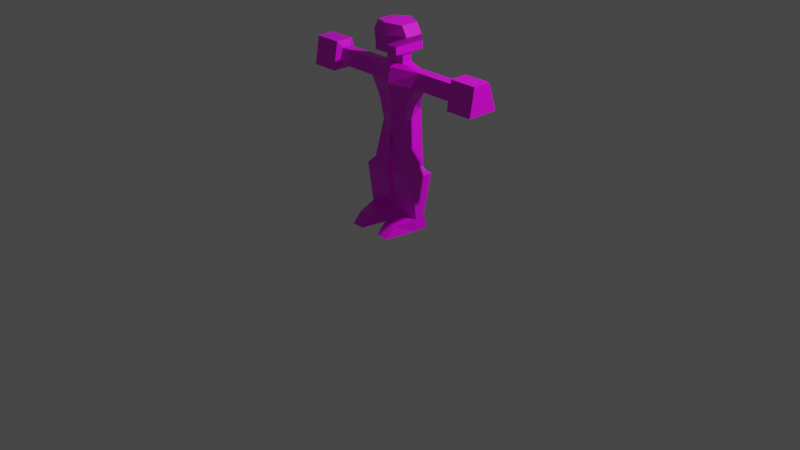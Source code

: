 # Source: character2.blend  (saved by Blender 2.83.19; exported with 4.5.12 LTS)
import bpy
from mathutils import Matrix  # noqa: F401  (used for matrix-valued properties, if any)

bpy.ops.wm.read_factory_settings(use_empty=True)
scene = bpy.context.scene
scene.name = 'Scene'

# ---- collections
col_collection = bpy.data.collections.new('Collection'); scene.collection.children.link(col_collection)

# ---- images (referenced by path relative to the original .blend; pixels are not part of the script)
import os
ASSET_DIR = os.environ.get("B2B_ASSET_DIR", "")  # directory of the original .blend (textures are referenced by path, not embedded)
HERE = os.path.dirname(os.path.abspath(__file__))  # packed textures are extracted next to this script under _unpacked/

def load_image(name, relpath, width, height, colorspace="sRGB"):
    """Load a texture the original file referenced (path relative to the .blend, or extracted next to this script)."""
    p = next((c for c in (os.path.join(HERE, relpath), os.path.join(ASSET_DIR, relpath)) if relpath and os.path.exists(c)), "")
    if p:
        img = bpy.data.images.load(p, check_existing=True)
        img.name = name
    else:  # same state as the original file: an image datablock whose file is absent (Cycles renders it pink)
        img = bpy.data.images.new(name, width, height)
        img.source = "FILE"
        img.filepath = "//" + (relpath or name)
    img.colorspace_settings.name = colorspace
    return img
img_palette_png = load_image('palette.png', 'palette.png', 1024, 1024, 'sRGB')

# ---- materials (node trees are filled in below, after node groups)
mat_material = bpy.data.materials.new('Material')
mat_material.alpha_threshold = 0.0
mat_material.use_transparent_shadow = False
mat_material.line_color = (0.0, 0.0, 0.0, 1.0)

# ---- material node trees
mat_material.use_nodes = True; mat_material.node_tree.nodes.clear()
_N = mat_material.node_tree.nodes; _L = mat_material.node_tree.links
n0 = _N.new('ShaderNodeOutputMaterial'); n0.name = 'Material Output'; n0.location = (300, 300)
n1 = _N.new('ShaderNodeBsdfPrincipled'); n1.name = 'Principled BSDF'; n1.location = (10, 300)
n1.distribution = 'GGX'
n1.subsurface_method = 'BURLEY'
n1.inputs[2].default_value = 0.4
n1.inputs[3].default_value = 1.45
n1.inputs[27].default_value = (0.0, 0.0, 0.0, 1.0)
n1.inputs[28].default_value = 1.0
n2 = _N.new('ShaderNodeTexImage'); n2.name = 'Image Texture'; n2.location = (-310, 180)
n2.image = img_palette_png
n2.interpolation = 'Closest'
_L.new(n1.outputs[0], n0.inputs[0])
_L.new(n2.outputs[0], n1.inputs[0])
n0.is_active_output = True

# ---- world
world_world = bpy.data.worlds.new('World'); scene.world = world_world
world_world.use_nodes = True; world_world.node_tree.nodes.clear()
_N = world_world.node_tree.nodes; _L = world_world.node_tree.links
n0 = _N.new('ShaderNodeOutputWorld'); n0.name = 'World Output'; n0.location = (300, 300)
n1 = _N.new('ShaderNodeBackground'); n1.name = 'Background'; n1.location = (10, 300)
n1.inputs[0].default_value = (0.05088, 0.05088, 0.05088, 1.0)
_L.new(n1.outputs[0], n0.inputs[0])
n0.is_active_output = True
world_world.color = (0.05088, 0.05088, 0.05088)
world_world.use_sun_shadow = False
world_world.sun_shadow_jitter_overblur = 0.0

# ---- cameras
cam_camera = bpy.data.cameras.new('Camera')
cam_camera.clip_end = 100.0
cam_camera.ortho_scale = 7.314

# ---- lights
light_light = bpy.data.lights.new('Light', 'POINT')
light_light.transmission_factor = 0.0
light_light.energy = 1000.0
light_light.shadow_soft_size = 0.1
light_light.shadow_maximum_resolution = 0.006
light_light.use_absolute_resolution = True

# ---- meshes
me_cube = bpy.data.meshes.new('Cube')
me_cube.from_pydata([(0.1957, 0.1042, 1.3), (0.1321, 0.1643, 1.185), (0.1957, -0.07993, 1.3), (0.1473, -0.06413, 1.067), (0.0, 0.1669, 1.102), (0.0, -0.103, 1.259), (0.0, -0.1119, 1.102), (0.0, 0.1816, 1.246), (0.0, -0.1035, 0.9829), (0.03079, -0.106, 0.9191), (0.03079, 0.1335, 0.9348), (0.0, 0.06299, 0.9198), (0.2584, -0.07612, 0.6398), (0.2584, 0.07612, 0.6398), (0.05433, -0.07612, 0.6398), (0.05433, 0.07612, 0.6398), (0.2937, -0.09063, 0.6), (0.2937, 0.09063, 0.6), (0.06026, -0.09063, 0.6), (0.06026, 0.09063, 0.6), (0.3149, -0.1312, 0.5665), (0.3149, 0.1337, 0.5665), (0.03908, -0.1312, 0.5665), (0.03908, 0.1337, 0.5665), (0.3149, -0.06689, 0.1286), (0.3149, 0.03155, 0.1286), (0.03908, -0.06689, 0.1286), (0.03908, 0.03155, 0.1286), (0.3149, -0.06689, 0.1286), (0.3149, 0.07108, 0.07627), (0.03908, -0.06689, 0.1286), (0.03908, 0.07108, 0.07627), (0.3149, -0.06689, -0.001162), (0.3149, 0.06689, -0.001162), (0.03908, -0.06689, -0.001162), (0.03908, 0.06689, -0.001162), (0.2456, -0.3052, 0.09601), (0.1083, -0.3052, 0.09601), (0.2456, -0.4001, -0.004159), (0.1083, -0.4001, -0.004159), (0.2954, 0.1042, 1.474), (0.2954, -0.07993, 1.474), (0.0, 0.18, 1.474), (0.0, -0.1534, 1.476), (0.2457, 0.05252, 1.634), (0.3325, -0.05252, 1.634), (0.0, 0.114, 1.634), (0.0, -0.1164, 1.632), (0.1071, 0.05252, 1.674), (0.1071, -0.05252, 1.674), (0.0, 0.05252, 1.674), (0.0, -0.05252, 1.674), (0.5976, 0.05252, 1.634), (0.6844, -0.05252, 1.634), (0.6844, 0.1042, 1.474), (0.6844, -0.07993, 1.474), (0.7582, 0.05252, 1.634), (0.7582, -0.05252, 1.634), (0.7582, 0.1042, 1.474), (0.7582, -0.07993, 1.474), (0.7842, 0.08969, 1.699), (0.7842, -0.09941, 1.699), (0.7842, 0.1828, 1.41), (0.7842, -0.1487, 1.41), (0.9795, 0.08969, 1.699), (0.9795, -0.09941, 1.699), (0.9795, 0.1828, 1.41), (0.9795, -0.1487, 1.41), (1.071, 0.08969, 1.699), (1.071, -0.09941, 1.699), (1.071, 0.1828, 1.41), (1.071, -0.1487, 1.41), (0.1071, 0.05252, 1.76), (0.1071, -0.05252, 1.76), (0.0, 0.05252, 1.76), (0.0, -0.05252, 1.76), (0.1406, 0.1705, 1.785), (0.1406, -0.1705, 1.785), (0.0, 0.1705, 1.785), (0.0, -0.1705, 1.785), (0.1406, 0.1705, 1.863), (0.1406, -0.1705, 1.863), (0.0, 0.1705, 1.863), (0.0, -0.1705, 1.863), (0.2217, 0.07481, 1.959), (0.2217, -0.1141, 1.959), (0.0, 0.1475, 1.951), (0.0, -0.1705, 1.951), (0.1637, 0.07481, 2.062), (0.1637, -0.1141, 2.062), (0.0, 0.1475, 2.07), (0.0, -0.1705, 2.07)], [], [(3, 9, 14, 12), (1, 0, 2, 3), (4, 7, 0, 1), (3, 2, 5, 6), (5, 2, 41, 43), (11, 10, 9, 8), (3, 6, 8, 9), (4, 1, 10, 11), (15, 13, 17, 19), (1, 3, 12, 13), (10, 1, 13, 15), (9, 10, 15, 14), (18, 19, 23, 22), (12, 14, 18, 16), (14, 15, 19, 18), (13, 12, 16, 17), (23, 21, 25, 27), (17, 16, 20, 21), (19, 17, 21, 23), (16, 18, 22, 20), (24, 26, 30, 28), (20, 22, 26, 24), (22, 23, 27, 26), (21, 20, 24, 25), (30, 31, 35, 34), (26, 27, 31, 30), (25, 24, 28, 29), (27, 25, 29, 31), (33, 32, 34, 35), (29, 28, 32, 33), (31, 29, 33, 35), (30, 34, 39, 37), (36, 37, 39, 38), (34, 32, 38, 39), (32, 28, 36, 38), (28, 30, 37, 36), (41, 40, 54, 55), (0, 7, 42, 40), (2, 0, 40, 41), (47, 45, 49, 51), (40, 42, 46, 44), (43, 41, 45, 47), (51, 49, 73, 75), (44, 46, 50, 48), (45, 44, 48, 49), (55, 54, 58, 59), (40, 44, 52, 54), (45, 41, 55, 53), (44, 45, 53, 52), (58, 56, 60, 62), (54, 52, 56, 58), (52, 53, 57, 56), (53, 55, 59, 57), (61, 63, 67, 65), (56, 57, 61, 60), (57, 59, 63, 61), (59, 58, 62, 63), (66, 64, 68, 70), (63, 62, 66, 67), (62, 60, 64, 66), (60, 61, 65, 64), (71, 70, 68, 69), (64, 65, 69, 68), (65, 67, 71, 69), (67, 66, 70, 71), (72, 74, 78, 76), (49, 48, 72, 73), (48, 50, 74, 72), (76, 78, 82, 80), (75, 73, 77, 79), (73, 72, 76, 77), (83, 81, 85, 87), (79, 77, 81, 83), (77, 76, 80, 81), (87, 85, 89, 91), (81, 80, 84, 85), (80, 82, 86, 84), (88, 90, 91, 89), (85, 84, 88, 89), (84, 86, 90, 88)])
_uv = me_cube.uv_layers.new(name='UVMap')
_uv.uv.foreach_set('vector', [0.2621, 0.9892, 0.2621, 0.9892, 0.2621, 0.9892, 0.2621, 0.9892, 0.4217, 0.983, 0.4217, 0.983, 0.4217, 0.983, 0.4217, 0.983, 0.4217, 0.983, 0.4217, 0.983, 0.4217, 0.983, 0.4217, 0.983, 0.4217, 0.983, 0.4217, 0.983, 0.4217, 0.983, 0.4217, 0.983, 0.4745, 0.9861, 0.4745, 0.9861, 0.4745, 0.9861, 0.4745, 0.9861, 0.2621, 0.9892, 0.2621, 0.9892, 0.2621, 0.9892, 0.2621, 0.9892, 0.2621, 0.9892, 0.2621, 0.9892, 0.2621, 0.9892, 0.2621, 0.9892, 0.2621, 0.9892, 0.2621, 0.9892, 0.2621, 0.9892, 0.2621, 0.9892, 0.6419, 0.9845, 0.6419, 0.9845, 0.6419, 0.9845, 0.6419, 0.9845, 0.2621, 0.9892, 0.2621, 0.9892, 0.2621, 0.9892, 0.2621, 0.9892, 0.2621, 0.9892, 0.2621, 0.9892, 0.2621, 0.9892, 0.2621, 0.9892, 0.2621, 0.9892, 0.2621, 0.9892, 0.2621, 0.9892, 0.2621, 0.9892, 0.6419, 0.9845, 0.6419, 0.9845, 0.6419, 0.9845, 0.6419, 0.9845, 0.6419, 0.9845, 0.6419, 0.9845, 0.6419, 0.9845, 0.6419, 0.9845, 0.6419, 0.9845, 0.6419, 0.9845, 0.6419, 0.9845, 0.6419, 0.9845, 0.6419, 0.9845, 0.6419, 0.9845, 0.6419, 0.9845, 0.6419, 0.9845, 0.6419, 0.9845, 0.6419, 0.9845, 0.6419, 0.9845, 0.6419, 0.9845, 0.6419, 0.9845, 0.6419, 0.9845, 0.6419, 0.9845, 0.6419, 0.9845, 0.6419, 0.9845, 0.6419, 0.9845, 0.6419, 0.9845, 0.6419, 0.9845, 0.6419, 0.9845, 0.6419, 0.9845, 0.6419, 0.9845, 0.6419, 0.9845, 0.6419, 0.9845, 0.6419, 0.9845, 0.6419, 0.9845, 0.6419, 0.9845, 0.6419, 0.9845, 0.6419, 0.9845, 0.6419, 0.9845, 0.6419, 0.9845, 0.6419, 0.9845, 0.6419, 0.9845, 0.6419, 0.9845, 0.6419, 0.9845, 0.6419, 0.9845, 0.6419, 0.9845, 0.6419, 0.9845, 0.6419, 0.9845, 0.6419, 0.9845, 0.6419, 0.9845, 0.6419, 0.9845, 0.6419, 0.9845, 0.6419, 0.9845, 0.6419, 0.9845, 0.6419, 0.9845, 0.6419, 0.9845, 0.6419, 0.9845, 0.6419, 0.9845, 0.6419, 0.9845, 0.6419, 0.9845, 0.6419, 0.9845, 0.6419, 0.9845, 0.6419, 0.9845, 0.6419, 0.9845, 0.6419, 0.9845, 0.6419, 0.9845, 0.6419, 0.9845, 0.6419, 0.9845, 0.6419, 0.9845, 0.6419, 0.9845, 0.6419, 0.9845, 0.6419, 0.9845, 0.6419, 0.9845, 0.6419, 0.9845, 0.6419, 0.9845, 0.6419, 0.9845, 0.6419, 0.9845, 0.6419, 0.9845, 0.6419, 0.9845, 0.6419, 0.9845, 0.6419, 0.9845, 0.6419, 0.9845, 0.6419, 0.9845, 0.6419, 0.9845, 0.6419, 0.9845, 0.6419, 0.9845, 0.6419, 0.9845, 0.6419, 0.9845, 0.6419, 0.9845, 0.6419, 0.9845, 0.6419, 0.9845, 0.6419, 0.9845, 0.6419, 0.9845, 0.6419, 0.9845, 0.6419, 0.9845, 0.6419, 0.9845, 0.5132, 0.9582, 0.5132, 0.9582, 0.5132, 0.9582, 0.5132, 0.9582, 0.4822, 0.9814, 0.4822, 0.9814, 0.4822, 0.9814, 0.4822, 0.9814, 0.5132, 0.9582, 0.5132, 0.9582, 0.5132, 0.9582, 0.5132, 0.9582, 0.4791, 0.9892, 0.4791, 0.9892, 0.4791, 0.9892, 0.4791, 0.9892, 0.4822, 0.9814, 0.4822, 0.9814, 0.4822, 0.9814, 0.4822, 0.9814, 0.4807, 0.9907, 0.4807, 0.9907, 0.4807, 0.9907, 0.4807, 0.9907, 0.5132, 0.9582, 0.5132, 0.9582, 0.5132, 0.9582, 0.5132, 0.9582, 0.4931, 0.983, 0.4931, 0.983, 0.4931, 0.983, 0.4931, 0.983, 0.4822, 0.9814, 0.4822, 0.9814, 0.4822, 0.9814, 0.4822, 0.9814, 0.5132, 0.9582, 0.5132, 0.9582, 0.5132, 0.9582, 0.5132, 0.9582, 0.5132, 0.9582, 0.5132, 0.9582, 0.5132, 0.9582, 0.5132, 0.9582, 0.5132, 0.9582, 0.5132, 0.9582, 0.5132, 0.9582, 0.5132, 0.9582, 0.5132, 0.9582, 0.5132, 0.9582, 0.5132, 0.9582, 0.5132, 0.9582, 0.2621, 0.983, 0.2621, 0.983, 0.2621, 0.983, 0.2621, 0.983, 0.5132, 0.9582, 0.5132, 0.9582, 0.5132, 0.9582, 0.5132, 0.9582, 0.5132, 0.9582, 0.5132, 0.9582, 0.5132, 0.9582, 0.5132, 0.9582, 0.5132, 0.9582, 0.5132, 0.9582, 0.5132, 0.9582, 0.5132, 0.9582, 0.6957, 0.9752, 0.6957, 0.9752, 0.6957, 0.9752, 0.6957, 0.9752, 0.2621, 0.983, 0.2621, 0.983, 0.2621, 0.983, 0.2621, 0.983, 0.2621, 0.983, 0.2621, 0.983, 0.2621, 0.983, 0.2621, 0.983, 0.2621, 0.983, 0.2621, 0.983, 0.2621, 0.983, 0.2621, 0.983, 0.2621, 0.983, 0.2621, 0.983, 0.2621, 0.983, 0.2621, 0.983, 0.2621, 0.983, 0.2621, 0.983, 0.2621, 0.983, 0.2621, 0.983, 0.2621, 0.983, 0.2621, 0.983, 0.2621, 0.983, 0.2621, 0.983, 0.2621, 0.983, 0.2621, 0.983, 0.2621, 0.983, 0.2621, 0.983, 0.2621, 0.983, 0.2621, 0.983, 0.2621, 0.983, 0.2621, 0.983, 0.2621, 0.983, 0.2621, 0.983, 0.2621, 0.983, 0.2621, 0.983, 0.6996, 0.9849, 0.6996, 0.9849, 0.6996, 0.9849, 0.6996, 0.9849, 0.2621, 0.983, 0.2621, 0.983, 0.2621, 0.983, 0.2621, 0.983, 0.5132, 0.9582, 0.5132, 0.9582, 0.5132, 0.9582, 0.5132, 0.9582, 0.5132, 0.9582, 0.5132, 0.9582, 0.5132, 0.9582, 0.5132, 0.9582, 0.5132, 0.9582, 0.5132, 0.9582, 0.5132, 0.9582, 0.5132, 0.9582, 0.5132, 0.9582, 0.5132, 0.9582, 0.5132, 0.9582, 0.5132, 0.9582, 0.5132, 0.9582, 0.5132, 0.9582, 0.5132, 0.9582, 0.5132, 0.9582, 0.5132, 0.9582, 0.5132, 0.9582, 0.5132, 0.9582, 0.5132, 0.9582, 0.5132, 0.9582, 0.5132, 0.9582, 0.5132, 0.9582, 0.5132, 0.9582, 0.5132, 0.9582, 0.5132, 0.9582, 0.5132, 0.9582, 0.5132, 0.9582, 0.5132, 0.9582, 0.5132, 0.9582, 0.5132, 0.9582, 0.5132, 0.9582, 0.5132, 0.9582, 0.5132, 0.9582, 0.5132, 0.9582, 0.5132, 0.9582, 0.5132, 0.9582, 0.5132, 0.9582, 0.5132, 0.9582, 0.5132, 0.9582, 0.5132, 0.9582, 0.5132, 0.9582, 0.5132, 0.9582, 0.5132, 0.9582, 0.5132, 0.9582, 0.5132, 0.9582, 0.5132, 0.9582, 0.5132, 0.9582, 0.5132, 0.9582, 0.5132, 0.9582, 0.5132, 0.9582, 0.5132, 0.9582, 0.5132, 0.9582, 0.5132, 0.9582, 0.5132, 0.9582, 0.5132, 0.9582])
me_cube.materials.append(mat_material)
me_cube.use_remesh_preserve_volume = False
me_cube.use_remesh_preserve_attributes = False
me_cube.use_mirror_vertex_groups = False
me_cube.update()
arm_armature = bpy.data.armatures.new('Armature')  # bones are not reproduced

# ---- objects
ob_character = bpy.data.objects.new('Character', me_cube)
ob_light = bpy.data.objects.new('Light', light_light)
ob_camera = bpy.data.objects.new('Camera', cam_camera)
ob_armature = bpy.data.objects.new('Armature', arm_armature)

# ---- transforms, parenting, visibility, modifiers, constraints
ob_character.location = (0.0, 0.0, 0.0)
ob_character.lock_rotations_4d = False
ob_character.empty_display_type = 'ARROWS'
ob_character.lineart.crease_threshold = 0.0
_m = ob_character.modifiers.new('Mirror', 'MIRROR')
_m.use_clip = True
ob_light.location = (4.076, 1.005, 5.904)
ob_light.rotation_euler = (0.6503, 0.05522, 1.866)
ob_light.lock_rotations_4d = False
ob_light.empty_display_type = 'ARROWS'
ob_light.color = (0.0, 0.0, 0.0, 0.0)
ob_light.lineart.crease_threshold = 0.0
ob_camera.location = (7.359, -6.926, 4.958)
ob_camera.rotation_euler = (1.109, 0.0, 0.8149)
ob_camera.lock_rotations_4d = False
ob_camera.empty_display_type = 'ARROWS'
ob_camera.color = (0.0, 0.0, 0.0, 0.0)
ob_camera.display_type = 'WIRE'
ob_camera.lineart.crease_threshold = 0.0
ob_armature.location = (0.0, -5.073e-08, 0.99)
ob_armature.scale = (0.1626, 0.1626, 0.1626)
ob_armature.show_in_front = True
ob_armature.lineart.crease_threshold = 0.0

# ---- collection membership
col_collection.objects.link(ob_character)
col_collection.objects.link(ob_light)
col_collection.objects.link(ob_camera)
col_collection.objects.link(ob_armature)

# ---- scene / render settings (as saved in the file)
scene.camera = ob_camera
scene.frame_start = 1; scene.frame_end = 250; scene.frame_set(1)
scene.render.engine = 'BLENDER_EEVEE_NEXT'
scene.cycles.use_denoising = False
scene.cycles.samples = 128
scene.cycles.sampling_pattern = 'TABULATED_SOBOL'
scene.cycles.use_adaptive_sampling = False
scene.cycles.use_light_tree = False
scene.view_settings.view_transform = 'Filmic'
bpy.context.view_layer.update()
